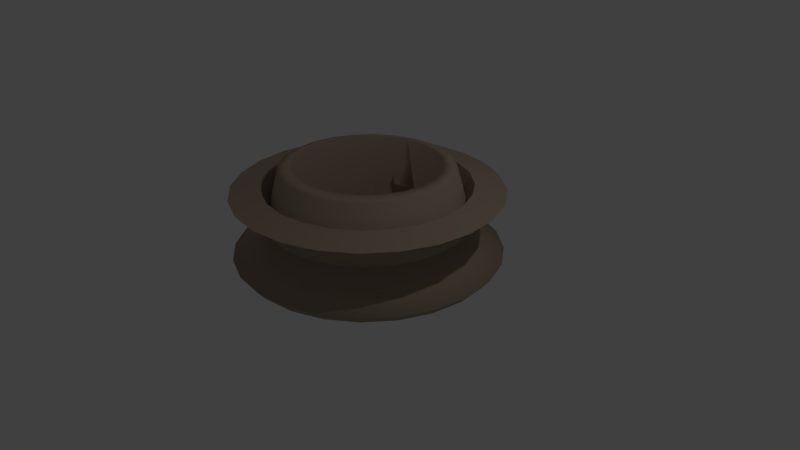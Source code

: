 # Source: bowl.blend  (saved by Blender 2.79.0; exported with 4.5.12 LTS)
import bpy
from mathutils import Matrix  # noqa: F401  (used for matrix-valued properties, if any)

bpy.ops.wm.read_factory_settings(use_empty=True)
scene = bpy.context.scene
scene.name = 'Scene'

# ---- collections
col_collection_1 = bpy.data.collections.new('Collection 1'); scene.collection.children.link(col_collection_1)

# ---- materials (node trees are filled in below, after node groups)
mat_material_001 = bpy.data.materials.new('Material.001')
mat_material_001.alpha_threshold = 0.0
mat_material_001.use_transparent_shadow = False
mat_material_001.diffuse_color = (0.3972, 0.3105, 0.2314, 1.0)
mat_material_001.specular_color = (1.0, 0.8183, 0.8719)
mat_material_001.roughness = 0.5

# ---- material node trees

# ---- world
world_world = bpy.data.worlds.new('World'); scene.world = world_world
world_world.color = (0.05088, 0.05088, 0.05088)
world_world.use_sun_shadow = False
world_world.sun_shadow_jitter_overblur = 0.0
world_world.cycles.sampling_method = 'MANUAL'

# ---- cameras
cam_camera_001 = bpy.data.cameras.new('Camera.001')
cam_camera_001.clip_end = 100.0
cam_camera_001.lens = 35.0
cam_camera_001.sensor_width = 32.0
cam_camera_001.sensor_height = 18.0
cam_camera_001.ortho_scale = 7.314
cam_camera_001.dof.focus_distance = 0.0
cam_camera_001.dof.aperture_fstop = 128.0
cam_camera = bpy.data.cameras.new('Camera')
cam_camera.clip_end = 100.0
cam_camera.lens = 35.0
cam_camera.sensor_width = 32.0
cam_camera.sensor_height = 18.0
cam_camera.ortho_scale = 7.314
cam_camera.dof.focus_distance = 0.0
cam_camera.dof.aperture_fstop = 128.0

# ---- lights
light_lamp_001 = bpy.data.lights.new('Lamp.001', 'POINT')
light_lamp_001.transmission_factor = 0.0
light_lamp_001.cutoff_distance = 30.0
light_lamp_001.energy = 100.0
light_lamp_001.shadow_buffer_clip_start = 1.001
light_lamp_001.shadow_soft_size = 0.1
light_lamp_001.shadow_maximum_resolution = 0.006
light_lamp_001.use_absolute_resolution = True
light_lamp = bpy.data.lights.new('Lamp', 'POINT')
light_lamp.transmission_factor = 0.0
light_lamp.cutoff_distance = 30.0
light_lamp.energy = 100.0
light_lamp.shadow_buffer_clip_start = 1.001
light_lamp.shadow_soft_size = 0.1
light_lamp.shadow_maximum_resolution = 0.006
light_lamp.use_absolute_resolution = True

# ---- meshes
me_circle_001 = bpy.data.meshes.new('Circle.001')
me_circle_001.from_pydata([(-2.209e-08, 1.319, 0.9985), (0.3413, 1.274, 0.9985), (0.6594, 1.142, 0.9985), (0.9325, 0.9325, 0.9985), (1.142, 0.6594, 0.9985), (1.274, 0.3413, 0.9985), (1.319, -1.277e-07, 0.9985), (1.274, -0.3413, 0.9985), (1.142, -0.6594, 0.9985), (0.9325, -0.9325, 0.9985), (0.6594, -1.142, 0.9985), (0.3413, -1.274, 0.9985), (4.914e-07, -1.319, 0.9985), (-0.3413, -1.274, 0.9985), (-0.6594, -1.142, 0.9985), (-0.9325, -0.9325, 0.9985), (-1.142, -0.6594, 0.9985), (-1.274, -0.3413, 0.9985), (-1.319, -8.404e-07, 0.9985), (-1.274, 0.3413, 0.9985), (-1.142, 0.6594, 0.9985), (-0.9325, 0.9325, 0.9985), (-0.6594, 1.142, 0.9985), (-0.3413, 1.274, 0.9985), (-5.429e-08, 1.72, 0.9265), (0.4451, 1.661, 0.9265), (0.8599, 1.489, 0.9265), (1.216, 1.216, 0.9265), (1.489, 0.8599, 0.9265), (1.661, 0.4451, 0.9265), (1.72, -2.004e-08, 0.9265), (1.661, -0.4451, 0.9265), (1.489, -0.8599, 0.9265), (1.216, -1.216, 0.9265), (0.8599, -1.489, 0.9265), (0.4451, -1.661, 0.9265), (6.154e-07, -1.72, 0.9265), (-0.4451, -1.661, 0.9265), (-0.8599, -1.489, 0.9265), (-1.216, -1.216, 0.9265), (-1.489, -0.8599, 0.9265), (-1.661, -0.4451, 0.9265), (-1.72, -9.494e-07, 0.9265), (-1.661, 0.4451, 0.9265), (-1.489, 0.8599, 0.9265), (-1.216, 1.216, 0.9265), (-0.8599, 1.489, 0.9265), (-0.4451, 1.661, 0.9265), (-6.833e-08, 1.373, 0.8329), (0.3553, 1.326, 0.8329), (0.6864, 1.189, 0.8329), (0.9708, 0.9708, 0.8329), (1.189, 0.6864, 0.8329), (1.326, 0.3553, 0.8329), (1.373, -8.494e-08, 0.8329), (1.326, -0.3553, 0.8329), (1.189, -0.6864, 0.8329), (0.9708, -0.9708, 0.8329), (0.6864, -1.189, 0.8329), (0.3553, -1.326, 0.8329), (4.663e-07, -1.373, 0.8329), (-0.3553, -1.326, 0.8329), (-0.6864, -1.189, 0.8329), (-0.9708, -0.9708, 0.8329), (-1.189, -0.6864, 0.8329), (-1.326, -0.3553, 0.8329), (-1.373, -8.268e-07, 0.8329), (-1.326, 0.3553, 0.8329), (-1.189, 0.6864, 0.8329), (-0.9708, 0.9708, 0.8329), (-0.6864, 1.189, 0.8329), (-0.3553, 1.326, 0.8329), (-1.503e-07, 1.104, -0.1773), (0.2857, 1.066, -0.1773), (0.5519, 0.9558, -0.1773), (0.7804, 0.7804, -0.1773), (0.9558, 0.5519, -0.1773), (1.066, 0.2857, -0.1773), (1.104, 1.412e-07, -0.1773), (1.066, -0.2857, -0.1773), (0.9558, -0.5519, -0.1773), (0.7804, -0.7804, -0.1773), (0.5519, -0.9558, -0.1773), (0.2857, -1.066, -0.1773), (2.794e-07, -1.104, -0.1773), (-0.2857, -1.066, -0.1773), (-0.5519, -0.9558, -0.1773), (-0.7804, -0.7804, -0.1773), (-0.9558, -0.5519, -0.1773), (-1.066, -0.2857, -0.1773), (-1.104, -4.553e-07, -0.1773), (-1.066, 0.2857, -0.1773), (-0.9558, 0.5519, -0.1773), (-0.7804, 0.7804, -0.1773), (-0.5519, 0.9558, -0.1773), (-0.2857, 1.066, -0.1773), (-0.2379, 0.888, 0.03854), (-0.4596, 0.7961, 0.03854), (-0.65, 0.65, 0.03854), (-0.7961, 0.4596, 0.03854), (-0.888, 0.2379, 0.03854), (-0.9193, -7.079e-07, 0.03854), (-0.888, -0.2379, 0.03854), (-0.7961, -0.4596, 0.03854), (-0.65, -0.65, 0.03854), (-0.4596, -0.7961, 0.03854), (-0.2379, -0.888, 0.03854), (3.611e-07, -0.9193, 0.03854), (0.2379, -0.888, 0.03854), (0.4596, -0.7961, 0.03854), (0.65, -0.65, 0.03854), (0.7961, -0.4596, 0.03854), (0.888, -0.2379, 0.03854), (0.9193, -2.111e-07, 0.03854), (0.888, 0.2379, 0.03854), (0.7961, 0.4596, 0.03854), (0.65, 0.65, 0.03854), (0.4596, 0.7961, 0.03854), (0.2379, 0.888, 0.03854), (3.077e-09, 0.9193, 0.03854)], [], [(17, 41, 40, 16), (10, 34, 33, 9), (3, 27, 26, 2), (18, 42, 41, 17), (11, 35, 34, 10), (4, 28, 27, 3), (19, 43, 42, 18), (12, 36, 35, 11), (5, 29, 28, 4), (20, 44, 43, 19), (13, 37, 36, 12), (6, 30, 29, 5), (21, 45, 44, 20), (14, 38, 37, 13), (7, 31, 30, 6), (22, 46, 45, 21), (15, 39, 38, 14), (8, 32, 31, 7), (23, 47, 46, 22), (1, 25, 24, 0), (16, 40, 39, 15), (9, 33, 32, 8), (0, 24, 47, 23), (2, 26, 25, 1), (31, 32, 56, 55), (46, 47, 71, 70), (24, 25, 49, 48), (39, 40, 64, 63), (32, 33, 57, 56), (47, 24, 48, 71), (25, 26, 50, 49), (40, 41, 65, 64), (33, 34, 58, 57), (26, 27, 51, 50), (41, 42, 66, 65), (34, 35, 59, 58), (27, 28, 52, 51), (42, 43, 67, 66), (35, 36, 60, 59), (28, 29, 53, 52), (43, 44, 68, 67), (36, 37, 61, 60), (29, 30, 54, 53), (44, 45, 69, 68), (37, 38, 62, 61), (30, 31, 55, 54), (45, 46, 70, 69), (38, 39, 63, 62), (66, 67, 91, 90), (59, 60, 84, 83), (52, 53, 77, 76), (67, 68, 92, 91), (60, 61, 85, 84), (53, 54, 78, 77), (68, 69, 93, 92), (61, 62, 86, 85), (54, 55, 79, 78), (69, 70, 94, 93), (62, 63, 87, 86), (55, 56, 80, 79), (70, 71, 95, 94), (48, 49, 73, 72), (63, 64, 88, 87), (56, 57, 81, 80), (71, 48, 72, 95), (49, 50, 74, 73), (64, 65, 89, 88), (57, 58, 82, 81), (50, 51, 75, 74), (65, 66, 90, 89), (58, 59, 83, 82), (51, 52, 76, 75), (73, 74, 75, 76, 77, 78, 79, 80, 81, 82, 83, 84, 85, 86, 87, 88, 89, 90, 91, 92, 93, 94, 95, 72), (23, 22, 97, 96), (10, 9, 110, 109), (13, 12, 107, 106), (8, 7, 112, 111), (17, 16, 103, 102), (20, 19, 100, 99), (15, 14, 105, 104), (2, 1, 118, 117), (5, 4, 115, 114), (22, 21, 98, 97), (0, 23, 96, 119), (118, 119, 96, 97, 98, 99, 100, 101, 102, 103, 104, 105, 106, 107, 108, 109, 110, 111, 112, 113, 114, 115, 116, 117), (19, 18, 101, 100), (7, 6, 113, 112), (9, 8, 111, 110), (4, 3, 116, 115), (11, 10, 109, 108), (14, 13, 106, 105), (16, 15, 104, 103), (18, 17, 102, 101), (21, 20, 99, 98), (1, 0, 119, 118), (3, 2, 117, 116), (6, 5, 114, 113), (12, 11, 108, 107)])
me_circle_001.materials.append(mat_material_001)
me_circle_001.use_remesh_preserve_volume = False
me_circle_001.use_remesh_preserve_attributes = False
me_circle_001.use_mirror_vertex_groups = False
me_circle_001.update()
me_circle = bpy.data.meshes.new('Circle')
me_circle.from_pydata([(-7.513e-09, 1.622, 0.0), (-0.4198, 1.567, 0.0), (-0.8109, 1.405, 0.0), (-1.147, 1.147, 0.0), (-1.405, 0.8109, 0.0), (-1.567, 0.4198, 0.0), (-1.622, 7.456e-08, 0.0), (-1.567, -0.4198, 0.0), (-1.405, -0.8109, 0.0), (-1.147, -1.147, 0.0), (-0.8109, -1.405, 0.0), (-0.4198, -1.567, 0.0), (-6.391e-07, -1.622, 0.0), (0.4198, -1.567, 0.0), (0.8109, -1.405, 0.0), (1.147, -1.147, 0.0), (1.405, -0.8109, 0.0), (1.567, -0.4198, 0.0), (1.622, -8.019e-07, 0.0), (1.567, 0.4198, 0.0), (1.405, 0.8109, 0.0), (1.147, 1.147, 0.0), (0.8109, 1.405, 0.0), (0.4198, 1.567, 0.0), (-6.789e-09, 1.72, 0.1176), (-0.4451, 1.661, 0.1176), (-0.8599, 1.489, 0.1176), (-1.216, 1.216, 0.1176), (-1.489, 0.8599, 0.1176), (-1.661, 0.4451, 0.1176), (-1.72, 8.865e-08, 0.1176), (-1.661, -0.4451, 0.1176), (-1.489, -0.8599, 0.1176), (-1.216, -1.216, 0.1176), (-0.8599, -1.489, 0.1176), (-0.4451, -1.661, 0.1176), (-6.765e-07, -1.72, 0.1176), (0.4451, -1.661, 0.1176), (0.8599, -1.489, 0.1176), (1.216, -1.216, 0.1176), (1.489, -0.8599, 0.1176), (1.661, -0.4451, 0.1176), (1.72, -8.408e-07, 0.1176), (1.661, 0.4451, 0.1176), (1.489, 0.8599, 0.1176), (1.216, 1.216, 0.1176), (0.8599, 1.489, 0.1176), (0.4451, 1.661, 0.1176), (-9.295e-10, 1.373, 0.2111), (-0.3553, 1.326, 0.2111), (-0.6864, 1.189, 0.2111), (-0.9708, 0.9708, 0.2111), (-1.189, 0.6864, 0.2111), (-1.326, 0.3553, 0.2111), (-1.373, -1.384e-09, 0.2111), (-1.326, -0.3553, 0.2111), (-1.189, -0.6864, 0.2111), (-0.9708, -0.9708, 0.2111), (-0.6864, -1.189, 0.2111), (-0.3553, -1.326, 0.2111), (-5.355e-07, -1.373, 0.2111), (0.3553, -1.326, 0.2111), (0.6864, -1.189, 0.2111), (0.9708, -0.9708, 0.2111), (1.189, -0.6864, 0.2111), (1.326, -0.3553, 0.2111), (1.373, -7.433e-07, 0.2111), (1.326, 0.3553, 0.2111), (1.189, 0.6864, 0.2111), (0.9708, 0.9708, 0.2111), (0.6864, 1.189, 0.2111), (0.3553, 1.326, 0.2111), (-7.232e-09, 1.104, 1.221), (-0.2857, 1.066, 1.221), (-0.5519, 0.9558, 1.221), (-0.7804, 0.7804, 1.221), (-0.9558, 0.5519, 1.221), (-1.066, 0.2857, 1.221), (-1.104, -4.677e-08, 1.221), (-1.066, -0.2857, 1.221), (-0.9558, -0.5519, 1.221), (-0.7804, -0.7804, 1.221), (-0.5519, -0.9558, 1.221), (-0.2857, -1.066, 1.221), (-4.37e-07, -1.104, 1.221), (0.2857, -1.066, 1.221), (0.5519, -0.9558, 1.221), (0.7804, -0.7804, 1.221), (0.9558, -0.5519, 1.221), (1.066, -0.2857, 1.221), (1.104, -6.432e-07, 1.221), (1.066, 0.2857, 1.221), (0.9558, 0.5519, 1.221), (0.7804, 0.7804, 1.221), (0.5519, 0.9558, 1.221), (0.2857, 1.066, 1.221), (-1.328e-08, 0.9451, 1.259), (-0.2446, 0.9129, 1.259), (-0.4725, 0.8185, 1.259), (-0.6683, 0.6683, 1.259), (-0.8185, 0.4725, 1.259), (-0.9129, 0.2446, 1.259), (-0.9451, -7.948e-08, 1.259), (-0.9129, -0.2446, 1.259), (-0.8185, -0.4725, 1.259), (-0.6683, -0.6683, 1.259), (-0.4725, -0.8185, 1.259), (-0.2446, -0.9129, 1.259), (-3.813e-07, -0.9451, 1.259), (0.2446, -0.9129, 1.259), (0.4725, -0.8185, 1.259), (0.6683, -0.6683, 1.259), (0.8185, -0.4726, 1.259), (0.9129, -0.2446, 1.259), (0.9451, -5.902e-07, 1.259), (0.9129, 0.2446, 1.259), (0.8185, 0.4725, 1.259), (0.6683, 0.6683, 1.259), (0.4726, 0.8185, 1.259), (0.2446, 0.9129, 1.259), (5.57e-10, 1.153, 0.3233), (-0.2984, 1.114, 0.3233), (-0.5765, 0.9986, 0.3233), (-0.8153, 0.8153, 0.3233), (-0.9986, 0.5765, 0.3233), (-1.114, 0.2984, 0.3233), (-1.153, -3.592e-08, 0.3233), (-1.114, -0.2984, 0.3233), (-0.9986, -0.5765, 0.3233), (-0.8153, -0.8153, 0.3233), (-0.5765, -0.9986, 0.3233), (-0.2984, -1.114, 0.3233), (-4.485e-07, -1.153, 0.3233), (0.2984, -1.114, 0.3233), (0.5765, -0.9986, 0.3233), (0.8153, -0.8153, 0.3233), (0.9986, -0.5765, 0.3233), (1.114, -0.2984, 0.3233), (1.153, -6.59e-07, 0.3233), (1.114, 0.2984, 0.3233), (0.9986, 0.5765, 0.3233), (0.8153, 0.8153, 0.3233), (0.5765, 0.9986, 0.3233), (0.2984, 1.114, 0.3233)], [], [(17, 41, 40, 16), (10, 34, 33, 9), (3, 27, 26, 2), (18, 42, 41, 17), (11, 35, 34, 10), (4, 28, 27, 3), (19, 43, 42, 18), (12, 36, 35, 11), (5, 29, 28, 4), (20, 44, 43, 19), (13, 37, 36, 12), (6, 30, 29, 5), (21, 45, 44, 20), (14, 38, 37, 13), (7, 31, 30, 6), (22, 46, 45, 21), (15, 39, 38, 14), (8, 32, 31, 7), (23, 47, 46, 22), (1, 25, 24, 0), (16, 40, 39, 15), (9, 33, 32, 8), (0, 24, 47, 23), (2, 26, 25, 1), (31, 32, 56, 55), (46, 47, 71, 70), (24, 25, 49, 48), (39, 40, 64, 63), (32, 33, 57, 56), (47, 24, 48, 71), (25, 26, 50, 49), (40, 41, 65, 64), (33, 34, 58, 57), (26, 27, 51, 50), (41, 42, 66, 65), (34, 35, 59, 58), (27, 28, 52, 51), (42, 43, 67, 66), (35, 36, 60, 59), (28, 29, 53, 52), (43, 44, 68, 67), (36, 37, 61, 60), (29, 30, 54, 53), (44, 45, 69, 68), (37, 38, 62, 61), (30, 31, 55, 54), (45, 46, 70, 69), (38, 39, 63, 62), (66, 67, 91, 90), (59, 60, 84, 83), (52, 53, 77, 76), (67, 68, 92, 91), (60, 61, 85, 84), (53, 54, 78, 77), (68, 69, 93, 92), (61, 62, 86, 85), (54, 55, 79, 78), (69, 70, 94, 93), (62, 63, 87, 86), (55, 56, 80, 79), (70, 71, 95, 94), (48, 49, 73, 72), (63, 64, 88, 87), (56, 57, 81, 80), (71, 48, 72, 95), (49, 50, 74, 73), (64, 65, 89, 88), (57, 58, 82, 81), (50, 51, 75, 74), (65, 66, 90, 89), (58, 59, 83, 82), (51, 52, 76, 75), (79, 80, 104, 103), (94, 95, 119, 118), (72, 73, 97, 96), (87, 88, 112, 111), (80, 81, 105, 104), (95, 72, 96, 119), (73, 74, 98, 97), (88, 89, 113, 112), (81, 82, 106, 105), (74, 75, 99, 98), (89, 90, 114, 113), (82, 83, 107, 106), (75, 76, 100, 99), (90, 91, 115, 114), (83, 84, 108, 107), (76, 77, 101, 100), (91, 92, 116, 115), (84, 85, 109, 108), (77, 78, 102, 101), (92, 93, 117, 116), (85, 86, 110, 109), (78, 79, 103, 102), (93, 94, 118, 117), (86, 87, 111, 110), (107, 108, 132, 131), (100, 101, 125, 124), (115, 116, 140, 139), (108, 109, 133, 132), (101, 102, 126, 125), (116, 117, 141, 140), (109, 110, 134, 133), (102, 103, 127, 126), (117, 118, 142, 141), (110, 111, 135, 134), (103, 104, 128, 127), (118, 119, 143, 142), (96, 97, 121, 120), (111, 112, 136, 135), (104, 105, 129, 128), (119, 96, 120, 143), (97, 98, 122, 121), (112, 113, 137, 136), (105, 106, 130, 129), (98, 99, 123, 122), (113, 114, 138, 137), (106, 107, 131, 130), (99, 100, 124, 123), (114, 115, 139, 138), (121, 122, 123, 124, 125, 126, 127, 128, 129, 130, 131, 132, 133, 134, 135, 136, 137, 138, 139, 140, 141, 142, 143, 120), (1, 0, 23, 22, 21, 20, 19, 18, 17, 16, 15, 14, 13, 12, 11, 10, 9, 8, 7, 6, 5, 4, 3, 2)])
me_circle.polygons.foreach_set('use_smooth', [True] * 122)
me_circle.materials.append(mat_material_001)
me_circle.use_remesh_preserve_volume = False
me_circle.use_remesh_preserve_attributes = False
me_circle.use_mirror_vertex_groups = False
me_circle.update()

# ---- objects
ob_camera_001 = bpy.data.objects.new('Camera.001', cam_camera_001)
ob_lamp_001 = bpy.data.objects.new('Lamp.001', light_lamp_001)
ob_circle_001 = bpy.data.objects.new('Circle.001', me_circle_001)
ob_circle = bpy.data.objects.new('Circle', me_circle)
ob_lamp = bpy.data.objects.new('Lamp', light_lamp)
ob_camera = bpy.data.objects.new('Camera', cam_camera)

# ---- transforms, parenting, visibility, modifiers, constraints
ob_camera_001.location = (-14.15, -2.718, 1.554)
ob_camera_001.rotation_euler = (1.109, 0.0, 0.8149)
ob_camera_001.lock_rotations_4d = False
ob_camera_001.empty_display_type = 'ARROWS'
ob_camera_001.color = (0.0, 0.0, 0.0, 0.0)
ob_camera_001.display_type = 'WIRE'
ob_camera_001.lineart.crease_threshold = 0.0
ob_lamp_001.location = (-17.56, 4.795, 2.114)
ob_lamp_001.rotation_euler = (0.6503, 0.05522, 1.866)
ob_lamp_001.lock_rotations_4d = False
ob_lamp_001.empty_display_type = 'ARROWS'
ob_lamp_001.color = (0.0, 0.0, 0.0, 0.0)
ob_lamp_001.lineart.crease_threshold = 0.0
ob_circle_001.location = (0.0, 0.0, 0.0)
ob_circle_001.lineart.crease_threshold = 0.0
ob_circle.location = (0.0, 0.0, 0.0)
ob_circle.hide_viewport = True
ob_circle.lineart.crease_threshold = 0.0
ob_lamp.location = (4.076, 1.005, 5.904)
ob_lamp.rotation_euler = (0.6503, 0.05522, 1.866)
ob_lamp.lock_rotations_4d = False
ob_lamp.empty_display_type = 'ARROWS'
ob_lamp.color = (0.0, 0.0, 0.0, 0.0)
ob_lamp.lineart.crease_threshold = 0.0
ob_camera.location = (7.481, -6.508, 5.344)
ob_camera.rotation_euler = (1.109, 0.0, 0.8149)
ob_camera.lock_rotations_4d = False
ob_camera.empty_display_type = 'ARROWS'
ob_camera.color = (0.0, 0.0, 0.0, 0.0)
ob_camera.display_type = 'WIRE'
ob_camera.lineart.crease_threshold = 0.0

# ---- collection membership
col_collection_1.objects.link(ob_camera_001)
col_collection_1.objects.link(ob_lamp_001)
col_collection_1.objects.link(ob_circle_001)
col_collection_1.objects.link(ob_circle)
col_collection_1.objects.link(ob_lamp)
col_collection_1.objects.link(ob_camera)

# ---- scene / render settings (as saved in the file)
scene.camera = ob_camera
scene.frame_start = 1; scene.frame_end = 250; scene.frame_set(1)
scene.render.engine = 'BLENDER_EEVEE_NEXT'
scene.render.resolution_percentage = 50
scene.render.dither_intensity = 0.0
scene.cycles.use_denoising = False
scene.cycles.samples = 128
scene.cycles.sampling_pattern = 'TABULATED_SOBOL'
scene.cycles.use_adaptive_sampling = False
scene.cycles.use_light_tree = False
scene.cycles.blur_glossy = 0.0
scene.cycles.sample_clamp_indirect = 0.0
scene.view_settings.view_transform = 'Standard'
bpy.context.view_layer.update()
